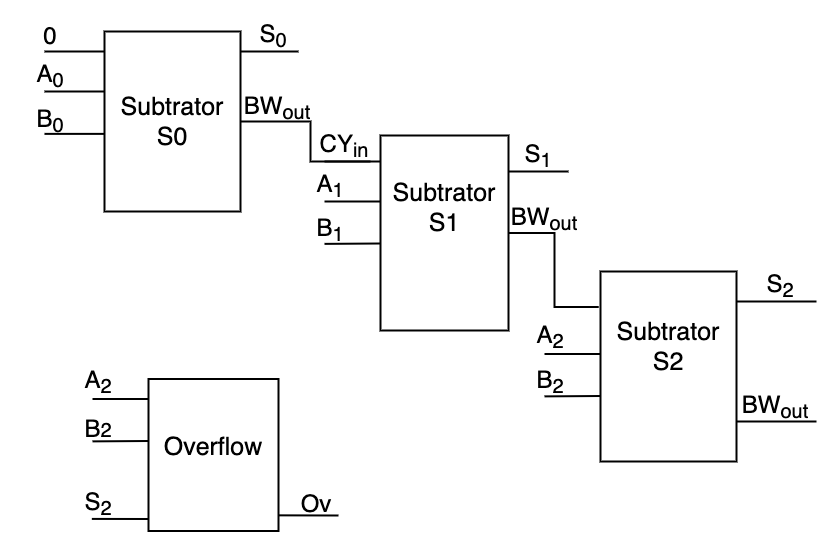

The diagram above was exported from draw.io. Its source (the exported page's mxGraphModel, read from the mxfile embedded in the PNG):
<mxGraphModel dx="1229" dy="870" grid="1" gridSize="10" guides="1" tooltips="1" connect="1" arrows="1" fold="1" page="1" pageScale="1" pageWidth="827" pageHeight="1169" math="0" shadow="0">
  <root>
    <mxCell id="0" />
    <mxCell id="1" parent="0" />
    <mxCell id="IH3fDDmHs-iAYUkAnH93-47" style="edgeStyle=orthogonalEdgeStyle;rounded=0;orthogonalLoop=1;jettySize=auto;html=1;exitX=1;exitY=0.5;exitDx=0;exitDy=0;fontSize=22;endArrow=none;endFill=0;strokeWidth=2;" edge="1" parent="1" source="RrSBgh-WVqgDTwaSacG7-1">
      <mxGeometry relative="1" as="geometry">
        <mxPoint x="372" y="220" as="targetPoint" />
      </mxGeometry>
    </mxCell>
    <mxCell id="RrSBgh-WVqgDTwaSacG7-1" value="" style="rounded=0;whiteSpace=wrap;html=1;strokeWidth=2;" parent="1" vertex="1">
      <mxGeometry x="96" y="90" width="136" height="180" as="geometry" />
    </mxCell>
    <mxCell id="RrSBgh-WVqgDTwaSacG7-6" value="" style="endArrow=none;html=1;rounded=0;strokeWidth=2;" parent="1" edge="1">
      <mxGeometry width="50" height="50" relative="1" as="geometry">
        <mxPoint x="36" y="150.0000000000001" as="sourcePoint" />
        <mxPoint x="96" y="150.0000000000001" as="targetPoint" />
      </mxGeometry>
    </mxCell>
    <mxCell id="RrSBgh-WVqgDTwaSacG7-7" value="" style="endArrow=none;html=1;rounded=0;strokeWidth=2;" parent="1" edge="1">
      <mxGeometry width="50" height="50" relative="1" as="geometry">
        <mxPoint x="36" y="192.3800000000001" as="sourcePoint" />
        <mxPoint x="96" y="192.3800000000001" as="targetPoint" />
      </mxGeometry>
    </mxCell>
    <mxCell id="RrSBgh-WVqgDTwaSacG7-10" value="&lt;span style=&quot;font-size: 24px&quot;&gt;A&lt;sub&gt;0&lt;/sub&gt;&lt;/span&gt;" style="text;html=1;strokeColor=none;fillColor=none;align=center;verticalAlign=middle;whiteSpace=wrap;rounded=0;" parent="1" vertex="1">
      <mxGeometry x="12" y="120" width="60" height="30" as="geometry" />
    </mxCell>
    <mxCell id="RrSBgh-WVqgDTwaSacG7-11" value="&lt;span style=&quot;font-size: 24px&quot;&gt;B&lt;sub&gt;0&lt;/sub&gt;&lt;/span&gt;" style="text;html=1;strokeColor=none;fillColor=none;align=center;verticalAlign=middle;whiteSpace=wrap;rounded=0;" parent="1" vertex="1">
      <mxGeometry x="12" y="165" width="60" height="30" as="geometry" />
    </mxCell>
    <mxCell id="RrSBgh-WVqgDTwaSacG7-14" value="&lt;span style=&quot;font-size: 24px&quot;&gt;S&lt;sub&gt;0&lt;/sub&gt;&lt;/span&gt;" style="text;html=1;strokeColor=none;fillColor=none;align=center;verticalAlign=middle;whiteSpace=wrap;rounded=0;" parent="1" vertex="1">
      <mxGeometry x="235" y="80" width="60" height="30" as="geometry" />
    </mxCell>
    <mxCell id="IH3fDDmHs-iAYUkAnH93-1" value="" style="endArrow=none;html=1;rounded=0;strokeWidth=2;" edge="1" parent="1">
      <mxGeometry width="50" height="50" relative="1" as="geometry">
        <mxPoint x="232" y="110" as="sourcePoint" />
        <mxPoint x="290" y="110" as="targetPoint" />
      </mxGeometry>
    </mxCell>
    <mxCell id="IH3fDDmHs-iAYUkAnH93-16" value="&lt;span style=&quot;font-size: 24px&quot;&gt;BW&lt;sub&gt;out&lt;/sub&gt;&lt;/span&gt;" style="text;html=1;strokeColor=none;fillColor=none;align=center;verticalAlign=middle;whiteSpace=wrap;rounded=0;" vertex="1" parent="1">
      <mxGeometry x="229" y="152" width="80" height="30" as="geometry" />
    </mxCell>
    <mxCell id="IH3fDDmHs-iAYUkAnH93-23" value="&lt;font style=&quot;font-size: 25px&quot;&gt;Subtrator&lt;br&gt;S0&lt;br&gt;&lt;/font&gt;" style="text;html=1;strokeColor=none;fillColor=none;align=center;verticalAlign=middle;whiteSpace=wrap;rounded=0;" vertex="1" parent="1">
      <mxGeometry x="134" y="165" width="60" height="30" as="geometry" />
    </mxCell>
    <mxCell id="IH3fDDmHs-iAYUkAnH93-33" value="" style="endArrow=none;html=1;rounded=0;strokeWidth=2;" edge="1" parent="1">
      <mxGeometry width="50" height="50" relative="1" as="geometry">
        <mxPoint x="36" y="110.00000000000011" as="sourcePoint" />
        <mxPoint x="96" y="110.00000000000011" as="targetPoint" />
      </mxGeometry>
    </mxCell>
    <mxCell id="IH3fDDmHs-iAYUkAnH93-34" value="&lt;span style=&quot;font-size: 24px&quot;&gt;0&lt;/span&gt;" style="text;html=1;strokeColor=none;fillColor=none;align=center;verticalAlign=middle;whiteSpace=wrap;rounded=0;" vertex="1" parent="1">
      <mxGeometry x="12" y="80" width="60" height="30" as="geometry" />
    </mxCell>
    <mxCell id="IH3fDDmHs-iAYUkAnH93-55" style="edgeStyle=orthogonalEdgeStyle;rounded=0;orthogonalLoop=1;jettySize=auto;html=1;exitX=1;exitY=0.5;exitDx=0;exitDy=0;fontSize=22;endArrow=none;endFill=0;strokeWidth=2;entryX=-0.013;entryY=0.187;entryDx=0;entryDy=0;entryPerimeter=0;" edge="1" parent="1" source="IH3fDDmHs-iAYUkAnH93-35" target="IH3fDDmHs-iAYUkAnH93-54">
      <mxGeometry relative="1" as="geometry">
        <mxPoint x="572" y="360" as="targetPoint" />
      </mxGeometry>
    </mxCell>
    <mxCell id="IH3fDDmHs-iAYUkAnH93-35" value="" style="rounded=0;whiteSpace=wrap;html=1;strokeWidth=2;" vertex="1" parent="1">
      <mxGeometry x="372" y="194" width="128" height="195" as="geometry" />
    </mxCell>
    <mxCell id="IH3fDDmHs-iAYUkAnH93-39" value="" style="endArrow=none;html=1;rounded=0;strokeWidth=2;" edge="1" parent="1">
      <mxGeometry width="50" height="50" relative="1" as="geometry">
        <mxPoint x="316" y="260.0000000000001" as="sourcePoint" />
        <mxPoint x="372" y="260" as="targetPoint" />
      </mxGeometry>
    </mxCell>
    <mxCell id="IH3fDDmHs-iAYUkAnH93-40" value="" style="endArrow=none;html=1;rounded=0;strokeWidth=2;" edge="1" parent="1">
      <mxGeometry width="50" height="50" relative="1" as="geometry">
        <mxPoint x="316" y="302.3800000000001" as="sourcePoint" />
        <mxPoint x="372" y="302" as="targetPoint" />
      </mxGeometry>
    </mxCell>
    <mxCell id="IH3fDDmHs-iAYUkAnH93-41" value="&lt;span style=&quot;font-size: 24px&quot;&gt;A&lt;sub&gt;1&lt;/sub&gt;&lt;/span&gt;" style="text;html=1;strokeColor=none;fillColor=none;align=center;verticalAlign=middle;whiteSpace=wrap;rounded=0;" vertex="1" parent="1">
      <mxGeometry x="292" y="230" width="60" height="30" as="geometry" />
    </mxCell>
    <mxCell id="IH3fDDmHs-iAYUkAnH93-42" value="&lt;span style=&quot;font-size: 24px&quot;&gt;B&lt;sub&gt;1&lt;/sub&gt;&lt;/span&gt;" style="text;html=1;strokeColor=none;fillColor=none;align=center;verticalAlign=middle;whiteSpace=wrap;rounded=0;" vertex="1" parent="1">
      <mxGeometry x="292" y="274" width="60" height="30" as="geometry" />
    </mxCell>
    <mxCell id="IH3fDDmHs-iAYUkAnH93-43" value="" style="endArrow=none;html=1;rounded=0;strokeWidth=2;entryX=1;entryY=1;entryDx=0;entryDy=0;" edge="1" parent="1">
      <mxGeometry width="50" height="50" relative="1" as="geometry">
        <mxPoint x="316" y="220.0000000000001" as="sourcePoint" />
        <mxPoint x="361.9999999999998" y="220.0000000000001" as="targetPoint" />
      </mxGeometry>
    </mxCell>
    <mxCell id="IH3fDDmHs-iAYUkAnH93-44" value="&lt;span style=&quot;font-size: 24px&quot;&gt;CY&lt;sub&gt;in&lt;/sub&gt;&lt;/span&gt;" style="text;html=1;strokeColor=none;fillColor=none;align=center;verticalAlign=middle;whiteSpace=wrap;rounded=0;" vertex="1" parent="1">
      <mxGeometry x="306" y="190" width="60" height="30" as="geometry" />
    </mxCell>
    <mxCell id="IH3fDDmHs-iAYUkAnH93-48" value="&lt;span style=&quot;font-size: 24px&quot;&gt;S&lt;sub&gt;1&lt;/sub&gt;&lt;/span&gt;" style="text;html=1;strokeColor=none;fillColor=none;align=center;verticalAlign=middle;whiteSpace=wrap;rounded=0;" vertex="1" parent="1">
      <mxGeometry x="500" y="200" width="60" height="30" as="geometry" />
    </mxCell>
    <mxCell id="IH3fDDmHs-iAYUkAnH93-49" value="" style="endArrow=none;html=1;rounded=0;strokeWidth=2;" edge="1" parent="1">
      <mxGeometry width="50" height="50" relative="1" as="geometry">
        <mxPoint x="500" y="230" as="sourcePoint" />
        <mxPoint x="560" y="230" as="targetPoint" />
      </mxGeometry>
    </mxCell>
    <mxCell id="IH3fDDmHs-iAYUkAnH93-54" value="" style="rounded=0;whiteSpace=wrap;html=1;strokeWidth=2;" vertex="1" parent="1">
      <mxGeometry x="592" y="330" width="136" height="190" as="geometry" />
    </mxCell>
    <mxCell id="IH3fDDmHs-iAYUkAnH93-56" value="" style="endArrow=none;html=1;rounded=0;strokeWidth=2;" edge="1" parent="1">
      <mxGeometry width="50" height="50" relative="1" as="geometry">
        <mxPoint x="536" y="412.5000000000002" as="sourcePoint" />
        <mxPoint x="592" y="412.5" as="targetPoint" />
      </mxGeometry>
    </mxCell>
    <mxCell id="IH3fDDmHs-iAYUkAnH93-57" value="" style="endArrow=none;html=1;rounded=0;strokeWidth=2;" edge="1" parent="1">
      <mxGeometry width="50" height="50" relative="1" as="geometry">
        <mxPoint x="536" y="454.8800000000001" as="sourcePoint" />
        <mxPoint x="592" y="454.5" as="targetPoint" />
      </mxGeometry>
    </mxCell>
    <mxCell id="IH3fDDmHs-iAYUkAnH93-58" value="&lt;span style=&quot;font-size: 24px&quot;&gt;A&lt;sub&gt;2&lt;/sub&gt;&lt;/span&gt;" style="text;html=1;strokeColor=none;fillColor=none;align=center;verticalAlign=middle;whiteSpace=wrap;rounded=0;" vertex="1" parent="1">
      <mxGeometry x="512" y="382.5" width="60" height="27.5" as="geometry" />
    </mxCell>
    <mxCell id="IH3fDDmHs-iAYUkAnH93-59" value="&lt;span style=&quot;font-size: 24px&quot;&gt;B&lt;/span&gt;&lt;font style=&quot;font-size: 24px&quot;&gt;&lt;sub&gt;2&lt;/sub&gt;&lt;/font&gt;" style="text;html=1;strokeColor=none;fillColor=none;align=center;verticalAlign=middle;whiteSpace=wrap;rounded=0;" vertex="1" parent="1">
      <mxGeometry x="512" y="425.5" width="60" height="30" as="geometry" />
    </mxCell>
    <mxCell id="IH3fDDmHs-iAYUkAnH93-60" value="&lt;span style=&quot;font-size: 24px&quot;&gt;S&lt;sub&gt;2&lt;/sub&gt;&lt;/span&gt;" style="text;html=1;strokeColor=none;fillColor=none;align=center;verticalAlign=middle;whiteSpace=wrap;rounded=0;" vertex="1" parent="1">
      <mxGeometry x="742" y="330" width="60" height="30" as="geometry" />
    </mxCell>
    <mxCell id="IH3fDDmHs-iAYUkAnH93-61" value="" style="endArrow=none;html=1;rounded=0;strokeWidth=2;" edge="1" parent="1">
      <mxGeometry width="50" height="50" relative="1" as="geometry">
        <mxPoint x="728" y="360" as="sourcePoint" />
        <mxPoint x="808" y="360" as="targetPoint" />
      </mxGeometry>
    </mxCell>
    <mxCell id="IH3fDDmHs-iAYUkAnH93-63" value="" style="endArrow=none;html=1;rounded=0;strokeWidth=2;" edge="1" parent="1">
      <mxGeometry width="50" height="50" relative="1" as="geometry">
        <mxPoint x="728" y="480" as="sourcePoint" />
        <mxPoint x="808" y="480" as="targetPoint" />
      </mxGeometry>
    </mxCell>
    <mxCell id="IH3fDDmHs-iAYUkAnH93-64" value="" style="endArrow=none;html=1;rounded=0;strokeWidth=2;" edge="1" parent="1">
      <mxGeometry width="50" height="50" relative="1" as="geometry">
        <mxPoint x="266" y="573.83" as="sourcePoint" />
        <mxPoint x="330" y="574" as="targetPoint" />
      </mxGeometry>
    </mxCell>
    <mxCell id="IH3fDDmHs-iAYUkAnH93-65" value="&lt;span style=&quot;font-size: 24px&quot;&gt;Ov&lt;/span&gt;" style="text;html=1;strokeColor=none;fillColor=none;align=center;verticalAlign=middle;whiteSpace=wrap;rounded=0;" vertex="1" parent="1">
      <mxGeometry x="280" y="547.5" width="56" height="30" as="geometry" />
    </mxCell>
    <mxCell id="IH3fDDmHs-iAYUkAnH93-66" value="&lt;font style=&quot;font-size: 25px&quot;&gt;Subtrator&lt;br&gt;S1&lt;br&gt;&lt;/font&gt;" style="text;html=1;strokeColor=none;fillColor=none;align=center;verticalAlign=middle;whiteSpace=wrap;rounded=0;" vertex="1" parent="1">
      <mxGeometry x="406" y="251" width="60" height="30" as="geometry" />
    </mxCell>
    <mxCell id="IH3fDDmHs-iAYUkAnH93-67" value="&lt;font style=&quot;font-size: 25px&quot;&gt;Subtrator&lt;br&gt;S2&lt;br&gt;&lt;/font&gt;" style="text;html=1;strokeColor=none;fillColor=none;align=center;verticalAlign=middle;whiteSpace=wrap;rounded=0;" vertex="1" parent="1">
      <mxGeometry x="630" y="390" width="60" height="30" as="geometry" />
    </mxCell>
    <mxCell id="IH3fDDmHs-iAYUkAnH93-68" value="" style="rounded=0;whiteSpace=wrap;html=1;strokeWidth=2;" vertex="1" parent="1">
      <mxGeometry x="140" y="437.5" width="130" height="152" as="geometry" />
    </mxCell>
    <mxCell id="IH3fDDmHs-iAYUkAnH93-69" value="" style="endArrow=none;html=1;rounded=0;strokeWidth=2;" edge="1" parent="1">
      <mxGeometry width="50" height="50" relative="1" as="geometry">
        <mxPoint x="84" y="457.5000000000002" as="sourcePoint" />
        <mxPoint x="140" y="457.5" as="targetPoint" />
      </mxGeometry>
    </mxCell>
    <mxCell id="IH3fDDmHs-iAYUkAnH93-70" value="" style="endArrow=none;html=1;rounded=0;strokeWidth=2;" edge="1" parent="1">
      <mxGeometry width="50" height="50" relative="1" as="geometry">
        <mxPoint x="84" y="499.8800000000001" as="sourcePoint" />
        <mxPoint x="140" y="499.5" as="targetPoint" />
      </mxGeometry>
    </mxCell>
    <mxCell id="IH3fDDmHs-iAYUkAnH93-71" value="&lt;span style=&quot;font-size: 24px&quot;&gt;A&lt;sub&gt;2&lt;/sub&gt;&lt;/span&gt;" style="text;html=1;strokeColor=none;fillColor=none;align=center;verticalAlign=middle;whiteSpace=wrap;rounded=0;" vertex="1" parent="1">
      <mxGeometry x="60" y="427.5" width="60" height="27.5" as="geometry" />
    </mxCell>
    <mxCell id="IH3fDDmHs-iAYUkAnH93-72" value="&lt;span style=&quot;font-size: 24px&quot;&gt;B&lt;/span&gt;&lt;span style=&quot;font-size: 20px&quot;&gt;2&lt;/span&gt;" style="text;html=1;strokeColor=none;fillColor=none;align=center;verticalAlign=middle;whiteSpace=wrap;rounded=0;" vertex="1" parent="1">
      <mxGeometry x="60" y="472.5" width="60" height="30" as="geometry" />
    </mxCell>
    <mxCell id="IH3fDDmHs-iAYUkAnH93-73" value="&lt;span style=&quot;font-size: 24px&quot;&gt;S&lt;sub&gt;2&lt;/sub&gt;&lt;/span&gt;" style="text;html=1;strokeColor=none;fillColor=none;align=center;verticalAlign=middle;whiteSpace=wrap;rounded=0;" vertex="1" parent="1">
      <mxGeometry x="60" y="547.5" width="60" height="30" as="geometry" />
    </mxCell>
    <mxCell id="IH3fDDmHs-iAYUkAnH93-74" value="" style="endArrow=none;html=1;rounded=0;strokeWidth=2;exitX=0.389;exitY=0.997;exitDx=0;exitDy=0;exitPerimeter=0;" edge="1" parent="1" source="IH3fDDmHs-iAYUkAnH93-73">
      <mxGeometry width="50" height="50" relative="1" as="geometry">
        <mxPoint x="90" y="577.5" as="sourcePoint" />
        <mxPoint x="140" y="577.5" as="targetPoint" />
      </mxGeometry>
    </mxCell>
    <mxCell id="IH3fDDmHs-iAYUkAnH93-75" value="&lt;font style=&quot;font-size: 25px&quot;&gt;Overflow&lt;br&gt;&lt;/font&gt;" style="text;html=1;strokeColor=none;fillColor=none;align=center;verticalAlign=middle;whiteSpace=wrap;rounded=0;" vertex="1" parent="1">
      <mxGeometry x="175" y="490" width="60" height="30" as="geometry" />
    </mxCell>
    <mxCell id="IH3fDDmHs-iAYUkAnH93-78" value="&lt;span style=&quot;font-size: 24px&quot;&gt;BW&lt;sub&gt;out&lt;/sub&gt;&lt;/span&gt;" style="text;html=1;strokeColor=none;fillColor=none;align=center;verticalAlign=middle;whiteSpace=wrap;rounded=0;" vertex="1" parent="1">
      <mxGeometry x="496" y="263" width="80" height="30" as="geometry" />
    </mxCell>
    <mxCell id="IH3fDDmHs-iAYUkAnH93-79" value="&lt;span style=&quot;font-size: 24px&quot;&gt;BW&lt;sub&gt;out&lt;/sub&gt;&lt;/span&gt;" style="text;html=1;strokeColor=none;fillColor=none;align=center;verticalAlign=middle;whiteSpace=wrap;rounded=0;" vertex="1" parent="1">
      <mxGeometry x="727" y="451" width="80" height="30" as="geometry" />
    </mxCell>
  </root>
</mxGraphModel>